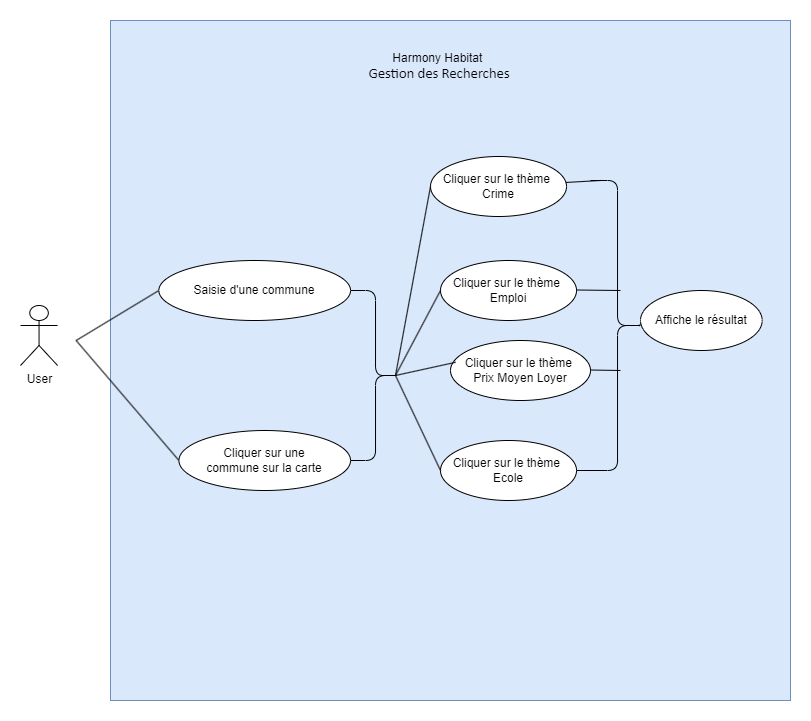

The diagram above was exported from draw.io. Its source (the exported page's mxGraphModel, read from the mxfile embedded in the PNG):
<mxGraphModel dx="3367" dy="1170" grid="1" gridSize="10" guides="1" tooltips="1" connect="1" arrows="1" fold="1" page="1" pageScale="1" pageWidth="827" pageHeight="1169" math="0" shadow="0">
  <root>
    <mxCell id="0" />
    <mxCell id="1" parent="0" />
    <mxCell id="WIGfussmt1-HjJ8I6ESr-25" value="" style="group" vertex="1" connectable="0" parent="1">
      <mxGeometry x="-356" y="120" width="770" height="680" as="geometry" />
    </mxCell>
    <mxCell id="WIGfussmt1-HjJ8I6ESr-1" value="User" style="shape=umlActor;verticalLabelPosition=bottom;verticalAlign=top;html=1;outlineConnect=0;" vertex="1" parent="WIGfussmt1-HjJ8I6ESr-25">
      <mxGeometry y="285" width="37.099236641221374" height="60" as="geometry" />
    </mxCell>
    <mxCell id="WIGfussmt1-HjJ8I6ESr-2" value="" style="whiteSpace=wrap;html=1;aspect=fixed;fillColor=#dae8fc;strokeColor=#6c8ebf;" vertex="1" parent="WIGfussmt1-HjJ8I6ESr-25">
      <mxGeometry x="90" width="680" height="680" as="geometry" />
    </mxCell>
    <mxCell id="WIGfussmt1-HjJ8I6ESr-3" value="Saisie d'une commune" style="ellipse;whiteSpace=wrap;html=1;" vertex="1" parent="WIGfussmt1-HjJ8I6ESr-25">
      <mxGeometry x="138.3569465648855" y="240" width="191.67938931297712" height="60" as="geometry" />
    </mxCell>
    <mxCell id="WIGfussmt1-HjJ8I6ESr-4" value="" style="endArrow=none;html=1;strokeColor=none;" edge="1" parent="WIGfussmt1-HjJ8I6ESr-25">
      <mxGeometry width="50" height="50" relative="1" as="geometry">
        <mxPoint x="55.64885496183206" y="308" as="sourcePoint" />
        <mxPoint x="129.84732824427465" y="280" as="targetPoint" />
      </mxGeometry>
    </mxCell>
    <mxCell id="WIGfussmt1-HjJ8I6ESr-5" value="" style="endArrow=none;html=1;entryX=0;entryY=0.5;entryDx=0;entryDy=0;" edge="1" parent="WIGfussmt1-HjJ8I6ESr-25" target="WIGfussmt1-HjJ8I6ESr-3">
      <mxGeometry width="50" height="50" relative="1" as="geometry">
        <mxPoint x="55.64885496183206" y="320" as="sourcePoint" />
        <mxPoint x="694.2748091603054" y="140" as="targetPoint" />
      </mxGeometry>
    </mxCell>
    <mxCell id="WIGfussmt1-HjJ8I6ESr-6" value="Cliquer sur une &lt;br&gt;commune sur la carte" style="ellipse;whiteSpace=wrap;html=1;" vertex="1" parent="WIGfussmt1-HjJ8I6ESr-25">
      <mxGeometry x="158.44" y="410" width="171.6" height="60" as="geometry" />
    </mxCell>
    <mxCell id="WIGfussmt1-HjJ8I6ESr-7" value="" style="endArrow=none;html=1;entryX=0;entryY=0.5;entryDx=0;entryDy=0;" edge="1" parent="WIGfussmt1-HjJ8I6ESr-25" target="WIGfussmt1-HjJ8I6ESr-6">
      <mxGeometry width="50" height="50" relative="1" as="geometry">
        <mxPoint x="55.64885496183206" y="320" as="sourcePoint" />
        <mxPoint x="484.0458015267176" y="30" as="targetPoint" />
      </mxGeometry>
    </mxCell>
    <mxCell id="WIGfussmt1-HjJ8I6ESr-8" value="Cliquer sur le thème&amp;nbsp;&lt;br&gt;Crime" style="ellipse;whiteSpace=wrap;html=1;" vertex="1" parent="WIGfussmt1-HjJ8I6ESr-25">
      <mxGeometry x="409.9980152671756" y="136" width="136.03053435114504" height="60" as="geometry" />
    </mxCell>
    <mxCell id="WIGfussmt1-HjJ8I6ESr-9" value="&lt;span style=&quot;line-height: 107%&quot;&gt;Harmony Habitat&lt;/span&gt;&lt;span style=&quot;font-size: 11.0pt ; line-height: 107% ; font-family: &amp;#34;calibri&amp;#34; , sans-serif&quot;&gt;&amp;nbsp;&lt;br&gt;Gestion des Recherches&lt;br&gt;&lt;/span&gt;" style="text;html=1;strokeColor=none;fillColor=none;align=center;verticalAlign=middle;whiteSpace=wrap;rounded=0;" vertex="1" parent="WIGfussmt1-HjJ8I6ESr-25">
      <mxGeometry x="319.99954198473284" y="30" width="197.86259541984734" height="30" as="geometry" />
    </mxCell>
    <mxCell id="WIGfussmt1-HjJ8I6ESr-10" value="Cliquer sur le thème&amp;nbsp;&lt;br&gt;Emploi" style="ellipse;whiteSpace=wrap;html=1;" vertex="1" parent="WIGfussmt1-HjJ8I6ESr-25">
      <mxGeometry x="420.00442748091604" y="240" width="136.03053435114504" height="60" as="geometry" />
    </mxCell>
    <mxCell id="WIGfussmt1-HjJ8I6ESr-11" value="Cliquer sur le thème&amp;nbsp;&lt;br&gt;Prix Moyen Loyer" style="ellipse;whiteSpace=wrap;html=1;" vertex="1" parent="WIGfussmt1-HjJ8I6ESr-25">
      <mxGeometry x="430" y="320" width="140" height="60" as="geometry" />
    </mxCell>
    <mxCell id="WIGfussmt1-HjJ8I6ESr-12" value="Cliquer sur le thème&amp;nbsp;&lt;br&gt;Ecole" style="ellipse;whiteSpace=wrap;html=1;" vertex="1" parent="WIGfussmt1-HjJ8I6ESr-25">
      <mxGeometry x="420.0008396946565" y="420" width="136.03053435114504" height="60" as="geometry" />
    </mxCell>
    <mxCell id="WIGfussmt1-HjJ8I6ESr-13" value="" style="shape=curlyBracket;whiteSpace=wrap;html=1;rounded=1;direction=west;" vertex="1" parent="WIGfussmt1-HjJ8I6ESr-25">
      <mxGeometry x="330.04" y="270" width="49.96" height="170" as="geometry" />
    </mxCell>
    <mxCell id="WIGfussmt1-HjJ8I6ESr-14" value="" style="endArrow=none;html=1;exitX=0.1;exitY=0.5;exitDx=0;exitDy=0;exitPerimeter=0;entryX=0;entryY=0.5;entryDx=0;entryDy=0;" edge="1" parent="WIGfussmt1-HjJ8I6ESr-25" source="WIGfussmt1-HjJ8I6ESr-13" target="WIGfussmt1-HjJ8I6ESr-8">
      <mxGeometry width="50" height="50" relative="1" as="geometry">
        <mxPoint x="680" y="190" as="sourcePoint" />
        <mxPoint x="730" y="140" as="targetPoint" />
      </mxGeometry>
    </mxCell>
    <mxCell id="WIGfussmt1-HjJ8I6ESr-15" value="" style="endArrow=none;html=1;exitX=0.1;exitY=0.5;exitDx=0;exitDy=0;exitPerimeter=0;entryX=0;entryY=0.5;entryDx=0;entryDy=0;" edge="1" parent="WIGfussmt1-HjJ8I6ESr-25" source="WIGfussmt1-HjJ8I6ESr-13" target="WIGfussmt1-HjJ8I6ESr-10">
      <mxGeometry width="50" height="50" relative="1" as="geometry">
        <mxPoint x="285.0039999999999" y="302.5" as="sourcePoint" />
        <mxPoint x="419.99801526716647" y="160" as="targetPoint" />
      </mxGeometry>
    </mxCell>
    <mxCell id="WIGfussmt1-HjJ8I6ESr-16" value="" style="endArrow=none;html=1;exitX=0.1;exitY=0.5;exitDx=0;exitDy=0;exitPerimeter=0;entryX=0.037;entryY=0.363;entryDx=0;entryDy=0;entryPerimeter=0;" edge="1" parent="WIGfussmt1-HjJ8I6ESr-25" source="WIGfussmt1-HjJ8I6ESr-13" target="WIGfussmt1-HjJ8I6ESr-11">
      <mxGeometry width="50" height="50" relative="1" as="geometry">
        <mxPoint x="285.0039999999999" y="302.5" as="sourcePoint" />
        <mxPoint x="429.1936319047827" y="265.0661835620132" as="targetPoint" />
      </mxGeometry>
    </mxCell>
    <mxCell id="WIGfussmt1-HjJ8I6ESr-17" value="" style="endArrow=none;html=1;exitX=0.1;exitY=0.5;exitDx=0;exitDy=0;exitPerimeter=0;entryX=0;entryY=0.5;entryDx=0;entryDy=0;" edge="1" parent="WIGfussmt1-HjJ8I6ESr-25" source="WIGfussmt1-HjJ8I6ESr-13" target="WIGfussmt1-HjJ8I6ESr-12">
      <mxGeometry width="50" height="50" relative="1" as="geometry">
        <mxPoint x="285.0039999999999" y="302.5" as="sourcePoint" />
        <mxPoint x="402.1313740458013" y="329.22" as="targetPoint" />
      </mxGeometry>
    </mxCell>
    <mxCell id="WIGfussmt1-HjJ8I6ESr-18" value="Affiche le résultat" style="ellipse;whiteSpace=wrap;html=1;" vertex="1" parent="WIGfussmt1-HjJ8I6ESr-25">
      <mxGeometry x="620" y="270" width="121.68" height="60" as="geometry" />
    </mxCell>
    <mxCell id="WIGfussmt1-HjJ8I6ESr-19" value="" style="shape=curlyBracket;whiteSpace=wrap;html=1;rounded=1;direction=west;" vertex="1" parent="WIGfussmt1-HjJ8I6ESr-25">
      <mxGeometry x="570" y="160" width="54.08" height="290" as="geometry" />
    </mxCell>
    <mxCell id="WIGfussmt1-HjJ8I6ESr-20" value="" style="endArrow=none;html=1;" edge="1" parent="WIGfussmt1-HjJ8I6ESr-25" target="WIGfussmt1-HjJ8I6ESr-12">
      <mxGeometry width="50" height="50" relative="1" as="geometry">
        <mxPoint x="580" y="450" as="sourcePoint" />
        <mxPoint x="880.000839694656" y="370" as="targetPoint" />
      </mxGeometry>
    </mxCell>
    <mxCell id="WIGfussmt1-HjJ8I6ESr-21" value="" style="endArrow=none;html=1;" edge="1" parent="WIGfussmt1-HjJ8I6ESr-25">
      <mxGeometry width="50" height="50" relative="1" as="geometry">
        <mxPoint x="600" y="270" as="sourcePoint" />
        <mxPoint x="556.0313740458023" y="269.5" as="targetPoint" />
      </mxGeometry>
    </mxCell>
    <mxCell id="WIGfussmt1-HjJ8I6ESr-22" value="" style="endArrow=none;html=1;" edge="1" parent="WIGfussmt1-HjJ8I6ESr-25" target="WIGfussmt1-HjJ8I6ESr-8">
      <mxGeometry width="50" height="50" relative="1" as="geometry">
        <mxPoint x="580" y="160" as="sourcePoint" />
        <mxPoint x="836.0313740458023" y="30" as="targetPoint" />
      </mxGeometry>
    </mxCell>
    <mxCell id="WIGfussmt1-HjJ8I6ESr-23" value="" style="endArrow=none;html=1;" edge="1" parent="WIGfussmt1-HjJ8I6ESr-25">
      <mxGeometry width="50" height="50" relative="1" as="geometry">
        <mxPoint x="600" y="350" as="sourcePoint" />
        <mxPoint x="570.0013740458025" y="349.5" as="targetPoint" />
      </mxGeometry>
    </mxCell>
    <mxCell id="WIGfussmt1-HjJ8I6ESr-24" value="" style="endArrow=none;html=1;entryX=0.1;entryY=0.5;entryDx=0;entryDy=0;entryPerimeter=0;" edge="1" parent="WIGfussmt1-HjJ8I6ESr-25" source="WIGfussmt1-HjJ8I6ESr-18" target="WIGfussmt1-HjJ8I6ESr-19">
      <mxGeometry width="50" height="50" relative="1" as="geometry">
        <mxPoint x="670" y="200" as="sourcePoint" />
        <mxPoint x="720" y="150" as="targetPoint" />
      </mxGeometry>
    </mxCell>
  </root>
</mxGraphModel>